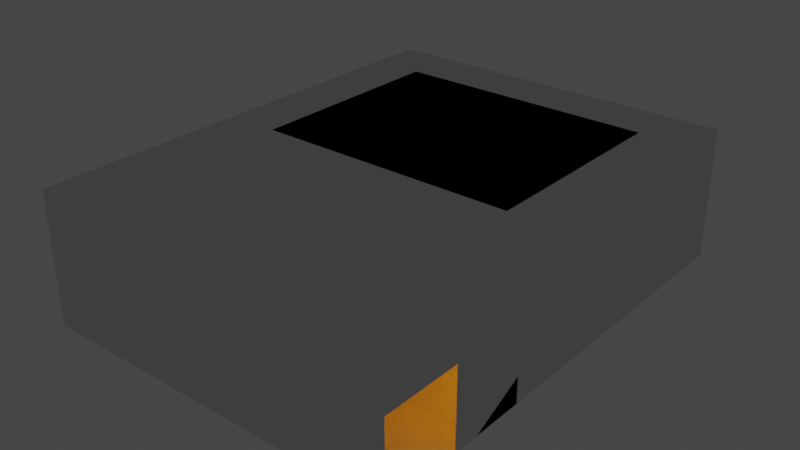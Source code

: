 # Source: room4.blend  (saved by Blender 3.6.11; exported with 4.5.12 LTS)
import bpy
from mathutils import Matrix  # noqa: F401  (used for matrix-valued properties, if any)

bpy.ops.wm.read_factory_settings(use_empty=True)
scene = bpy.context.scene
scene.name = 'Scene'

# ---- collections
col_collection = bpy.data.collections.new('Collection'); scene.collection.children.link(col_collection)

# ---- materials (node trees are filled in below, after node groups)
mat_material = bpy.data.materials.new('Material')
mat_material.use_backface_culling = True
mat_material.use_transparent_shadow = False

# ---- material node trees
mat_material.use_nodes = True; mat_material.node_tree.nodes.clear()
_N = mat_material.node_tree.nodes; _L = mat_material.node_tree.links
n0 = _N.new('ShaderNodeBsdfPrincipled'); n0.name = 'Principled BSDF'; n0.location = (10, 300)
n0.distribution = 'GGX'
n0.subsurface_method = 'RANDOM_WALK_SKIN'
n0.inputs[3].default_value = 1.45
n0.inputs[27].default_value = (0.0, 0.0, 0.0, 1.0)
n0.inputs[28].default_value = 1.0
n1 = _N.new('ShaderNodeOutputMaterial'); n1.name = 'Material Output'; n1.location = (300, 300)
_L.new(n0.outputs[0], n1.inputs[0])
n1.is_active_output = True

# ---- world
world_world = bpy.data.worlds.new('World'); scene.world = world_world
world_world.use_nodes = True; world_world.node_tree.nodes.clear()
_N = world_world.node_tree.nodes; _L = world_world.node_tree.links
n0 = _N.new('ShaderNodeOutputWorld'); n0.name = 'World Output'; n0.location = (300, 300)
n1 = _N.new('ShaderNodeBackground'); n1.name = 'Background'; n1.location = (10, 300)
n1.inputs[0].default_value = (0.05088, 0.05088, 0.05088, 1.0)
_L.new(n1.outputs[0], n0.inputs[0])
n0.is_active_output = True
world_world.color = (0.05088, 0.05088, 0.05088)
world_world.use_sun_shadow = False
world_world.sun_shadow_jitter_overblur = 0.0

# ---- lights
light_point = bpy.data.lights.new('Point', 'POINT')
light_point.color = (1.0, 0.2754, 0.0)
light_point.transmission_factor = 0.0
light_point.energy = 68.2
light_point.shadow_maximum_resolution = 0.006
light_point.use_absolute_resolution = True
light_point_001 = bpy.data.lights.new('Point.001', 'POINT')
light_point_001.color = (1.0, 0.2754, 0.0)
light_point_001.transmission_factor = 0.0
light_point_001.energy = 68.2
light_point_001.shadow_maximum_resolution = 0.006
light_point_001.use_absolute_resolution = True
light_point_002 = bpy.data.lights.new('Point.002', 'POINT')
light_point_002.color = (1.0, 0.2754, 0.0)
light_point_002.transmission_factor = 0.0
light_point_002.energy = 68.2
light_point_002.shadow_maximum_resolution = 0.006
light_point_002.use_absolute_resolution = True
light_point_003 = bpy.data.lights.new('Point.003', 'POINT')
light_point_003.color = (1.0, 0.2754, 0.0)
light_point_003.transmission_factor = 0.0
light_point_003.energy = 68.2
light_point_003.shadow_maximum_resolution = 0.006
light_point_003.use_absolute_resolution = True
light_point_004 = bpy.data.lights.new('Point.004', 'POINT')
light_point_004.color = (1.0, 0.2754, 0.0)
light_point_004.transmission_factor = 0.0
light_point_004.energy = 68.2
light_point_004.shadow_maximum_resolution = 0.006
light_point_004.use_absolute_resolution = True
light_point_005 = bpy.data.lights.new('Point.005', 'POINT')
light_point_005.color = (1.0, 0.2754, 0.0)
light_point_005.transmission_factor = 0.0
light_point_005.energy = 68.2
light_point_005.shadow_maximum_resolution = 0.006
light_point_005.use_absolute_resolution = True

# ---- meshes
me_plane = bpy.data.meshes.new('Plane')
me_plane.from_pydata([(-7.0, -4.0, 0.0), (7.0, -4.0, 0.0), (-7.0, 2.0, 0.0), (7.0, 2.0, 0.0), (-7.0, 2.0, 1.0), (7.0, 2.0, 1.0), (-7.0, 14.0, 1.0), (7.0, 14.0, 1.0)], [], [(0, 1, 3, 2), (2, 3, 5, 4), (4, 5, 7, 6)])
_uv = me_plane.uv_layers.new(name='UVMap')
_uv.uv.foreach_set('vector', [0.0, 0.0, 1.0, 0.0, 1.0, 1.0, 0.0, 1.0, 0.0, 1.0, 1.0, 1.0, 1.0, 1.0, 0.0, 1.0, 0.0, 1.0, 1.0, 1.0, 1.0, 1.0, 0.0, 1.0])
me_plane.update()
me_cube = bpy.data.meshes.new('Cube')
me_cube.from_pydata([(-3.0, -1.0, 0.0), (-3.0, 1.0, 0.0), (-3.0, 1.0, 1.0), (1.0, -1.0, 0.0), (1.0, 1.0, 0.0), (1.0, 1.0, 1.0)], [], [(0, 2, 1), (1, 2, 5, 4), (4, 5, 3), (1, 4, 3, 0), (5, 2, 0, 3)])
_uv = me_cube.uv_layers.new(name='UVMap')
_uv.uv.foreach_set('vector', [0.625, 0.0, 0.625, 0.25, 0.375, 0.25, 0.375, 0.25, 0.625, 0.25, 0.625, 0.5, 0.375, 0.5, 0.375, 0.5, 0.625, 0.5, 0.375, 0.75, 0.125, 0.5, 0.375, 0.5, 0.375, 0.75, 0.125, 0.75, 0.625, 0.5, 0.875, 0.5, 0.875, 0.75, 0.625, 0.75])
me_cube.update()
me_cube_001 = bpy.data.meshes.new('Cube.001')
me_cube_001.from_pydata([(-1.0, -1.0, 0.0), (-1.0, 1.0, 0.0), (-1.0, 1.0, 1.0), (3.0, -1.0, 0.0), (3.0, 1.0, 0.0), (3.0, 1.0, 1.0)], [], [(0, 2, 1), (1, 2, 5, 4), (4, 5, 3), (1, 4, 3, 0), (5, 2, 0, 3)])
_uv = me_cube_001.uv_layers.new(name='UVMap')
_uv.uv.foreach_set('vector', [0.625, 0.0, 0.625, 0.25, 0.375, 0.25, 0.375, 0.25, 0.625, 0.25, 0.625, 0.5, 0.375, 0.5, 0.375, 0.5, 0.625, 0.5, 0.375, 0.75, 0.125, 0.5, 0.375, 0.5, 0.375, 0.75, 0.125, 0.75, 0.625, 0.5, 0.875, 0.5, 0.875, 0.75, 0.625, 0.75])
me_cube_001.update()
me_cube_002 = bpy.data.meshes.new('Cube.002')
me_cube_002.from_pydata([(-5.0, -4.0, -1.0), (-4.5, -3.5, -1.0), (-5.0, -4.0, 3.0), (-4.5, -3.5, 2.5), (-4.5, 3.5, -1.0), (-5.0, 4.0, -1.0), (-5.0, 4.0, 3.0), (-4.5, 3.5, 2.5), (5.0, -4.0, -1.0), (4.5, -3.5, -1.0), (5.0, -4.0, 3.0), (4.5, -3.5, 2.5), (4.5, 3.5, -1.0), (5.0, 4.0, -1.0), (5.0, 4.0, 3.0), (4.5, 3.5, 2.5), (-4.5, 0.8, -1.0), (-4.5, 0.8, 2.5), (4.5, 0.8, -1.0), (4.5, 0.8, 2.5), (-4.5, 2.2, 2.5), (4.5, 2.2, -1.0), (-4.5, 2.2, -1.0), (4.5, 2.2, 2.5), (-4.5, -3.5, 1.0), (-4.5, 3.5, 1.0), (4.5, 3.5, 1.0), (4.5, -3.5, 1.0), (4.5, 0.8, 1.0), (-4.5, 0.8, 1.0), (4.5, 2.2, 1.0), (-4.5, 2.2, 1.0), (-5.0, 0.8, 1.0), (-5.0, 0.8, -1.0), (-5.0, 2.2, -1.0), (-5.0, 2.2, 1.0), (5.0, 0.8, 1.0), (5.0, 2.2, 1.0), (5.0, 0.8, -1.0), (5.0, 2.2, -1.0)], [], [(0, 2, 6, 5, 34, 35, 32, 33), (5, 6, 14, 13), (13, 14, 10, 8, 38, 36, 37, 39), (8, 10, 2, 0), (9, 18, 38, 8, 0, 33, 16, 1), (4, 22, 34, 5, 13, 39, 21, 12), (14, 6, 2, 10), (31, 25, 7, 20), (25, 26, 15, 7), (28, 27, 11, 19), (27, 24, 3, 11), (19, 11, 3, 17), (23, 19, 17, 20), (30, 28, 19, 23), (24, 29, 17, 3), (26, 30, 23, 15), (15, 23, 20, 7), (29, 31, 20, 17), (22, 31, 35, 34), (30, 26, 12, 21), (24, 1, 16, 29), (37, 30, 21, 39), (24, 27, 9, 1), (27, 28, 18, 9), (12, 26, 25, 4), (31, 22, 4, 25), (38, 18, 28, 36), (36, 28, 30, 37), (31, 29, 32, 35), (29, 16, 33, 32)])
_uv = me_cube_002.uv_layers.new(name='UVMap')
_uv.uv.foreach_set('vector', [0.375, 0.0, 0.625, 0.0, 0.625, 0.25, 0.375, 0.25, 0.375, 0.1937, 0.5, 0.1937, 0.5, 0.15, 0.375, 0.15, 0.375, 0.25, 0.625, 0.25, 0.625, 0.5, 0.375, 0.5, 0.375, 0.5, 0.625, 0.5, 0.625, 0.75, 0.375, 0.75, 0.375, 0.6, 0.5, 0.6, 0.5, 0.5562, 0.375, 0.5562, 0.375, 0.75, 0.625, 0.75, 0.625, 1.0, 0.375, 1.0, 0.3625, 0.7344, 0.3625, 0.6, 0.375, 0.6, 0.375, 0.75, 0.125, 0.75, 0.125, 0.6, 0.1375, 0.6, 0.1375, 0.7344, 0.1375, 0.5156, 0.1375, 0.5563, 0.125, 0.5562, 0.125, 0.5, 0.375, 0.5, 0.375, 0.5562, 0.3625, 0.5563, 0.3625, 0.5156, 0.625, 0.5, 0.875, 0.5, 0.875, 0.75, 0.625, 0.75, 0.5, 0.1875, 0.5, 0.25, 0.625, 0.25, 0.625, 0.1875, 0.5, 0.25, 0.5, 0.5, 0.625, 0.5, 0.625, 0.25, 0.5, 0.625, 0.5, 0.75, 0.625, 0.75, 0.625, 0.625, 0.5, 0.75, 0.5, 1.0, 0.625, 1.0, 0.625, 0.75, 0.625, 0.625, 0.625, 0.75, 0.875, 0.75, 0.875, 0.625, 0.625, 0.5625, 0.625, 0.625, 0.875, 0.625, 0.875, 0.5625, 0.5, 0.5625, 0.5, 0.625, 0.625, 0.625, 0.625, 0.5625, 0.5, 0.0, 0.5, 0.125, 0.625, 0.125, 0.625, 0.0, 0.5, 0.5, 0.5, 0.5625, 0.625, 0.5625, 0.625, 0.5, 0.625, 0.5, 0.625, 0.5625, 0.875, 0.5625, 0.875, 0.5, 0.5, 0.125, 0.5, 0.1875, 0.625, 0.1875, 0.625, 0.125, 0.375, 0.1875, 0.5, 0.1875, 0.5, 0.1875, 0.375, 0.1875, 0.5, 0.5625, 0.5, 0.5, 0.375, 0.5, 0.375, 0.5625, 0.5, 0.0, 0.375, 0.0, 0.375, 0.125, 0.5, 0.125, 0.5, 0.5625, 0.5, 0.5625, 0.375, 0.5625, 0.375, 0.5625, 0.5, 1.0, 0.5, 0.75, 0.375, 0.75, 0.375, 1.0, 0.5, 0.75, 0.5, 0.625, 0.375, 0.625, 0.375, 0.75, 0.375, 0.5, 0.5, 0.5, 0.5, 0.25, 0.375, 0.25, 0.5, 0.1875, 0.375, 0.1875, 0.375, 0.25, 0.5, 0.25, 0.375, 0.625, 0.375, 0.625, 0.5, 0.625, 0.5, 0.625, 0.5, 0.625, 0.5, 0.625, 0.5, 0.5625, 0.5, 0.5625, 0.5, 0.1875, 0.5, 0.125, 0.5, 0.125, 0.5, 0.1875, 0.5, 0.125, 0.375, 0.125, 0.375, 0.125, 0.5, 0.125])
me_cube_002.update()
me_plane_001 = bpy.data.meshes.new('Plane.001')
me_plane_001.from_pydata([(-7.0, -1.0, 0.0), (-7.0, 14.0, 5.0), (-7.0, 14.0, 0.0), (-1.0, 14.0, 5.0), (-1.0, 14.0, 0.0), (2.0, 14.0, 5.0), (2.0, 14.0, 0.0), (7.0, 14.0, 5.0), (7.0, 14.0, 0.0), (7.0, -1.0, 0.0), (7.0, -4.0, 5.0), (7.0, -4.0, 0.0), (-7.0, -4.0, 5.0), (-7.0, -4.0, 0.0), (-7.0, -1.0, 3.0), (-1.0, 14.0, 4.0), (2.0, 14.0, 4.0), (7.0, -1.0, 3.0), (7.0, -4.0, 3.0), (-7.0, -4.0, 3.0), (2.0, 14.0, 1.0), (-1.0, 14.0, 1.0)], [], [(1, 14, 0, 2), (7, 8, 9, 17), (7, 17, 18, 10), (15, 1, 2, 21), (18, 11, 13, 19), (10, 18, 19, 12), (14, 1, 12, 19), (5, 16, 7), (3, 15, 16, 5), (1, 15, 3), (7, 16, 20, 8), (21, 2, 4), (20, 21, 4, 6), (8, 20, 6), (3, 5, 7, 10, 12, 1)])
_uv = me_plane_001.uv_layers.new(name='UVMap')
_uv.uv.foreach_set('vector', [0.0, 1.0, 0.3929, 0.0, 1.0, 0.0, 1.0, 1.0, 0.0, 1.0, 1.0, 1.0, 1.0, 1.0, 0.3929, 1.0, 0.0, 1.0, 0.3929, 1.0, 0.3929, 1.0, 0.0, 1.0, 0.3929, 1.0, 0.0, 1.0, 1.0, 1.0, 0.7606, 1.0, 0.3929, 1.0, 1.0, 1.0, 1.0, 1.0, 0.3929, 1.0, 0.0, 1.0, 0.3929, 1.0, 0.3929, 1.0, 0.0, 1.0, 0.3929, 0.0, 0.0, 1.0, 0.0, 1.0, 0.3929, 1.0, 0.0, 1.0, 0.3929, 1.0, 0.0, 1.0, 0.0, 1.0, 0.3929, 1.0, 0.3929, 1.0, 0.0, 1.0, 0.0, 1.0, 0.3929, 1.0, 0.0, 1.0, 0.0, 1.0, 0.3929, 1.0, 0.7629, 1.0, 1.0, 1.0, 0.7606, 1.0, 1.0, 1.0, 1.0, 1.0, 0.7629, 1.0, 0.7606, 1.0, 1.0, 1.0, 1.0, 1.0, 1.0, 1.0, 0.7629, 1.0, 1.0, 1.0, 0.0, 1.0, 0.0, 1.0, 0.0, 1.0, 0.0, 1.0, 0.0, 1.0, 0.0, 1.0])
me_plane_001.materials.append(mat_material)
me_plane_001.update()

# ---- objects
ob_plane = bpy.data.objects.new('Plane', me_plane)
ob_connector0 = bpy.data.objects.new('__connector0', None)
ob_connector1 = bpy.data.objects.new('__connector1', None)
ob_connector2 = bpy.data.objects.new('__connector2', None)
ob_cube = bpy.data.objects.new('Cube', me_cube)
ob_cube_001 = bpy.data.objects.new('Cube.001', me_cube_001)
ob_room = bpy.data.objects.new('room', me_cube_002)
ob_connector3 = bpy.data.objects.new('__connector3', None)
ob_item0 = bpy.data.objects.new('__item0', None)
ob_item1 = bpy.data.objects.new('__item1', None)
ob_item2 = bpy.data.objects.new('__item2', None)
ob_walls = bpy.data.objects.new('Walls', me_plane_001)
ob_light0 = bpy.data.objects.new('__light0', None)
ob_light1 = bpy.data.objects.new('__light1', None)
ob_light0_001 = bpy.data.objects.new('__light0.001', None)
ob_light1_001 = bpy.data.objects.new('__light1.001', None)
ob_light0_002 = bpy.data.objects.new('__light0.002', None)
ob_light1_002 = bpy.data.objects.new('__light1.002', None)
ob_point = bpy.data.objects.new('Point', light_point)
ob_point_001 = bpy.data.objects.new('Point.001', light_point_001)
ob_point_002 = bpy.data.objects.new('Point.002', light_point_002)
ob_point_003 = bpy.data.objects.new('Point.003', light_point_003)
ob_point_004 = bpy.data.objects.new('Point.004', light_point_004)
ob_point_005 = bpy.data.objects.new('Point.005', light_point_005)

# ---- transforms, parenting, visibility, modifiers, constraints
ob_plane.location = (0.0, 0.0, 0.0)
ob_connector0.location = (-7.408, -2.486, 0.0)
ob_connector0.rotation_euler = (0.0, -0.0, 1.571)
ob_connector0.empty_display_type = 'ARROWS'
ob_connector1.location = (-0.4973, -4.538, 0.0)
ob_connector1.rotation_euler = (0.0, -0.0, 3.142)
ob_connector1.empty_display_type = 'ARROWS'
ob_connector2.location = (7.512, -2.569, 0.0)
ob_connector2.rotation_euler = (0.0, -0.0, 4.712)
ob_connector2.empty_display_type = 'ARROWS'
ob_cube.location = (-4.0, 1.0, 0.0)
ob_cube_001.location = (4.0, 1.0, 0.0)
ob_room.location = (0.0, 8.0, 2.0)
ob_connector3.location = (0.518, 14.57, 1.0)
ob_connector3.rotation_euler = (0.0, -0.0, 2.384e-07)
ob_connector3.empty_display_type = 'ARROWS'
ob_item0.location = (1.779, 7.044, 1.579)
ob_item1.location = (-1.971, 6.819, 1.579)
ob_item2.location = (-0.05898, 0.8566, 0.7104)
ob_walls.location = (0.0, 0.0, 0.0)
ob_light0.location = (6.784, 0.0, 3.0)
ob_light0.rotation_euler = (0.0, -0.0, -1.571)
ob_light0.empty_display_type = 'SPHERE'
ob_light1.location = (-6.77, 0.0, 3.0)
ob_light1.rotation_euler = (0.0, -0.0, 1.571)
ob_light1.empty_display_type = 'SPHERE'
ob_light0_001.location = (6.827, 13.0, 3.0)
ob_light0_001.rotation_euler = (0.0, -0.0, -1.571)
ob_light0_001.empty_display_type = 'SPHERE'
ob_light1_001.location = (-6.87, 13.0, 3.0)
ob_light1_001.rotation_euler = (0.0, -0.0, 1.571)
ob_light1_001.empty_display_type = 'SPHERE'
ob_light0_002.location = (-5.0, 7.0, 3.0)
ob_light0_002.rotation_euler = (0.0, -0.0, -1.571)
ob_light0_002.empty_display_type = 'SPHERE'
ob_light1_002.location = (5.245, 7.0, 3.0)
ob_light1_002.rotation_euler = (0.0, -0.0, 1.571)
ob_light1_002.empty_display_type = 'SPHERE'
ob_point.location = (6.487, 0.0, 3.0)
ob_point_001.location = (-6.52, 0.0, 3.0)
ob_point_002.location = (-6.524, 13.0, 3.0)
ob_point_003.location = (6.716, 13.0, 3.0)
ob_point_004.location = (5.365, 7.0, 3.0)
ob_point_005.location = (-5.29, 7.0, 3.0)

# ---- collection membership
col_collection.objects.link(ob_plane)
col_collection.objects.link(ob_connector0)
col_collection.objects.link(ob_connector1)
col_collection.objects.link(ob_connector2)
col_collection.objects.link(ob_cube)
col_collection.objects.link(ob_cube_001)
col_collection.objects.link(ob_room)
col_collection.objects.link(ob_connector3)
col_collection.objects.link(ob_item0)
col_collection.objects.link(ob_item1)
col_collection.objects.link(ob_item2)
col_collection.objects.link(ob_walls)
col_collection.objects.link(ob_light0)
col_collection.objects.link(ob_light1)
col_collection.objects.link(ob_light0_001)
col_collection.objects.link(ob_light1_001)
col_collection.objects.link(ob_light0_002)
col_collection.objects.link(ob_light1_002)
col_collection.objects.link(ob_point)
col_collection.objects.link(ob_point_001)
col_collection.objects.link(ob_point_002)
col_collection.objects.link(ob_point_003)
col_collection.objects.link(ob_point_004)
col_collection.objects.link(ob_point_005)

# ---- scene / render settings (as saved in the file)
scene.frame_start = 1; scene.frame_end = 24; scene.frame_set(0)
scene.render.engine = 'BLENDER_EEVEE_NEXT'
scene.cycles.sampling_pattern = 'TABULATED_SOBOL'
scene.view_settings.view_transform = 'Filmic'
bpy.context.view_layer.update()

# ---- added for rendering (the .blend has no active camera): camera
cam_auto = bpy.data.cameras.new('AutoCamera')
cam_auto.lens = 50.0
cam_auto.sensor_width = 36.0
cam_auto.clip_end = 1000.0
ob_auto_camera = bpy.data.objects.new('AutoCamera', cam_auto)
scene.collection.objects.link(ob_auto_camera)
ob_auto_camera.location = (21.5996, -20.9195, 19.7797)
ob_auto_camera.rotation_euler = (1.09748, -7.21219e-08, 0.694738)
scene.camera = ob_auto_camera
bpy.context.view_layer.update()
